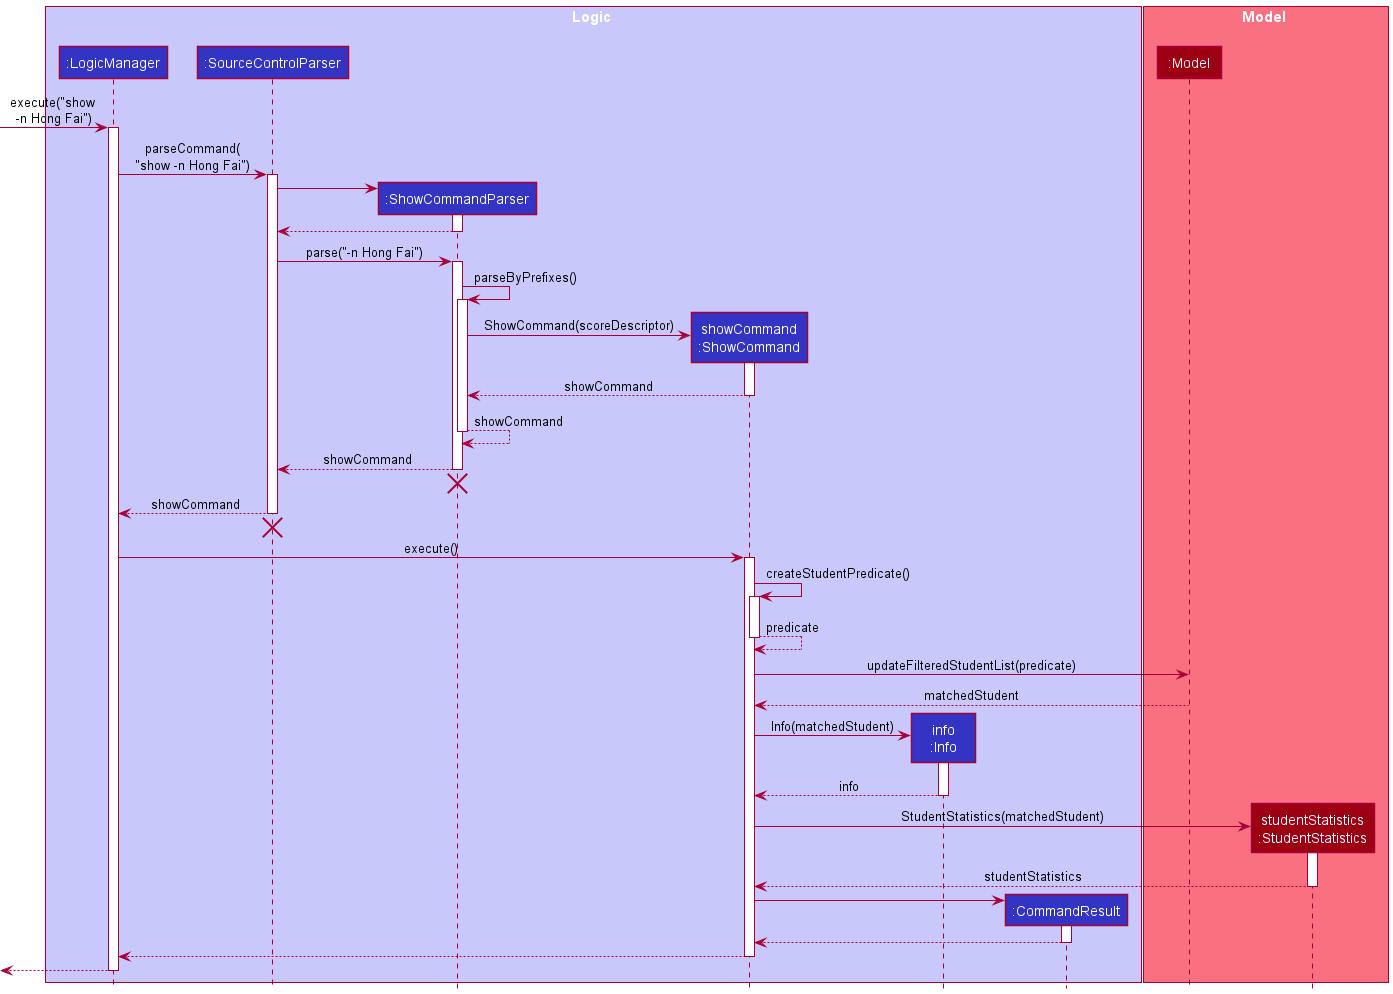

The diagram above was rendered by PlantUML. Its source (embedded in the PNG):
@startuml
!include style.puml

box Logic LOGIC_COLOR_T1
participant ":LogicManager" as LogicManager LOGIC_COLOR
participant ":SourceControlParser" as SourceControlParser LOGIC_COLOR
participant ":ShowCommandParser" as ShowCommandParser LOGIC_COLOR
participant "showCommand\n:ShowCommand" as ShowCommand LOGIC_COLOR
participant "info\n:Info" as Info LOGIC_COLOR
participant ":CommandResult" as CommandResult LOGIC_COLOR
end box

box Model MODEL_COLOR_T1
participant ":Model" as Model MODEL_COLOR
participant "studentStatistics\n:StudentStatistics" as StudentStatistics MODEL_COLOR
end box

[-> LogicManager : execute("show \n-n Hong Fai")
activate LogicManager

LogicManager -> SourceControlParser : parseCommand(\n"show -n Hong Fai")
activate SourceControlParser

create ShowCommandParser
SourceControlParser -> ShowCommandParser
activate ShowCommandParser

ShowCommandParser --> SourceControlParser
deactivate ShowCommandParser

SourceControlParser -> ShowCommandParser : parse("-n Hong Fai")
activate ShowCommandParser

ShowCommandParser -> ShowCommandParser : parseByPrefixes()
activate ShowCommandParser

create ShowCommand
ShowCommandParser -> ShowCommand : ShowCommand(scoreDescriptor)
activate ShowCommand

ShowCommand --> ShowCommandParser : showCommand
deactivate ShowCommand

ShowCommandParser --> ShowCommandParser : showCommand
deactivate ShowCommandParser

ShowCommandParser --> SourceControlParser : showCommand
deactivate ShowCommandParser

'hidden arrow to position destroy marker
Model -[hidden]->
destroy ShowCommandParser

SourceControlParser --> LogicManager : showCommand
deactivate SourceControlParser

'hidden arrow to position destroy marker
Model -[hidden]->
destroy SourceControlParser

LogicManager -> ShowCommand : execute()
activate ShowCommand

ShowCommand -> ShowCommand : createStudentPredicate()
activate ShowCommand

ShowCommand --> ShowCommand : predicate
deactivate ShowCommand

ShowCommand -> Model : updateFilteredStudentList(predicate)
Model --> ShowCommand : matchedStudent

create Info
ShowCommand -> Info : Info(matchedStudent)
activate Info

Info --> ShowCommand : info
deactivate Info

create StudentStatistics
ShowCommand -> StudentStatistics : StudentStatistics(matchedStudent)
activate StudentStatistics

StudentStatistics --> ShowCommand : studentStatistics
deactivate StudentStatistics

create CommandResult
ShowCommand -> CommandResult
activate CommandResult

CommandResult --> ShowCommand
deactivate CommandResult

ShowCommand --> LogicManager
deactivate ShowCommand

[<--LogicManager
deactivate LogicManager

@enduml